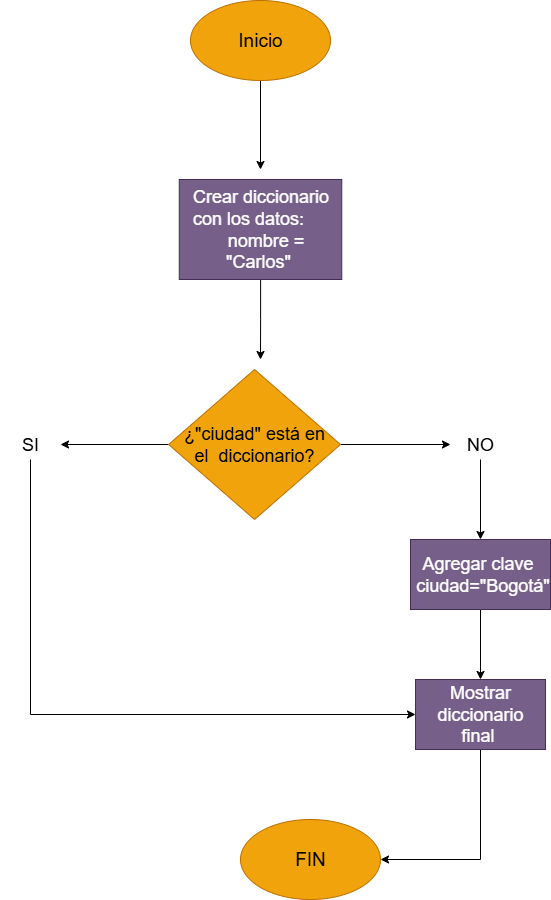

The diagram above was exported from draw.io. Its source (the exported page's mxGraphModel, read from the mxfile embedded in the PNG):
<mxGraphModel dx="872" dy="499" grid="1" gridSize="10" guides="1" tooltips="1" connect="1" arrows="1" fold="1" page="1" pageScale="1" pageWidth="827" pageHeight="1169" math="0" shadow="0">
  <root>
    <mxCell id="0" />
    <mxCell id="1" parent="0" />
    <mxCell id="XyXYfsmoOx8_1LKiq6vj-1" value="" style="edgeStyle=orthogonalEdgeStyle;rounded=0;orthogonalLoop=1;jettySize=auto;html=1;" edge="1" parent="1" source="XyXYfsmoOx8_1LKiq6vj-2">
      <mxGeometry relative="1" as="geometry">
        <mxPoint x="400" y="170" as="targetPoint" />
      </mxGeometry>
    </mxCell>
    <mxCell id="XyXYfsmoOx8_1LKiq6vj-2" value="&lt;font style=&quot;font-size: 19px;&quot;&gt;Inicio&lt;/font&gt;" style="ellipse;whiteSpace=wrap;html=1;fillColor=#f0a30a;strokeColor=#BD7000;fontColor=#000000;" vertex="1" parent="1">
      <mxGeometry x="330" y="1" width="140" height="80" as="geometry" />
    </mxCell>
    <mxCell id="XyXYfsmoOx8_1LKiq6vj-62" value="" style="edgeStyle=orthogonalEdgeStyle;rounded=0;orthogonalLoop=1;jettySize=auto;html=1;" edge="1" parent="1" source="XyXYfsmoOx8_1LKiq6vj-4">
      <mxGeometry relative="1" as="geometry">
        <mxPoint x="400" y="360" as="targetPoint" />
      </mxGeometry>
    </mxCell>
    <mxCell id="XyXYfsmoOx8_1LKiq6vj-4" value="&lt;div&gt;&lt;span style=&quot;font-size: 18px;&quot;&gt;Crear diccionario con los datos:&amp;nbsp; &amp;nbsp; &amp;nbsp;&lt;/span&gt;&lt;/div&gt;&lt;div&gt;&lt;span style=&quot;font-size: 18px;&quot;&gt;&amp;nbsp; nombre = &quot;Carlos&quot;&amp;nbsp;&lt;/span&gt;&lt;/div&gt;" style="rounded=0;whiteSpace=wrap;html=1;fillColor=#76608a;strokeColor=#432D57;fontColor=#ffffff;" vertex="1" parent="1">
      <mxGeometry x="318.75" y="180" width="162.5" height="100" as="geometry" />
    </mxCell>
    <mxCell id="XyXYfsmoOx8_1LKiq6vj-52" value="" style="edgeStyle=orthogonalEdgeStyle;rounded=0;orthogonalLoop=1;jettySize=auto;html=1;" edge="1" parent="1" source="XyXYfsmoOx8_1LKiq6vj-7" target="XyXYfsmoOx8_1LKiq6vj-9">
      <mxGeometry relative="1" as="geometry" />
    </mxCell>
    <mxCell id="XyXYfsmoOx8_1LKiq6vj-79" value="" style="edgeStyle=orthogonalEdgeStyle;rounded=0;orthogonalLoop=1;jettySize=auto;html=1;" edge="1" parent="1" source="XyXYfsmoOx8_1LKiq6vj-7" target="XyXYfsmoOx8_1LKiq6vj-11">
      <mxGeometry relative="1" as="geometry" />
    </mxCell>
    <mxCell id="XyXYfsmoOx8_1LKiq6vj-7" value="&lt;div&gt;&lt;span style=&quot;font-size: 18px;&quot;&gt;¿&quot;ciudad&quot; está en el&amp;nbsp;&lt;/span&gt;&lt;span style=&quot;font-size: 18px; background-color: transparent; color: light-dark(rgb(0, 0, 0), rgb(237, 237, 237));&quot;&gt;&amp;nbsp;diccionario?&lt;/span&gt;&lt;/div&gt;" style="rhombus;whiteSpace=wrap;html=1;fillColor=#f0a30a;strokeColor=#BD7000;fontColor=#000000;" vertex="1" parent="1">
      <mxGeometry x="308.12" y="370" width="171.88" height="150" as="geometry" />
    </mxCell>
    <mxCell id="XyXYfsmoOx8_1LKiq6vj-74" value="" style="edgeStyle=orthogonalEdgeStyle;rounded=0;orthogonalLoop=1;jettySize=auto;html=1;" edge="1" parent="1" source="XyXYfsmoOx8_1LKiq6vj-9" target="XyXYfsmoOx8_1LKiq6vj-73">
      <mxGeometry relative="1" as="geometry" />
    </mxCell>
    <mxCell id="XyXYfsmoOx8_1LKiq6vj-9" value="&lt;span style=&quot;font-size: 18px;&quot;&gt;NO&lt;/span&gt;" style="text;html=1;align=center;verticalAlign=middle;whiteSpace=wrap;rounded=0;" vertex="1" parent="1">
      <mxGeometry x="590" y="430" width="60" height="30" as="geometry" />
    </mxCell>
    <mxCell id="XyXYfsmoOx8_1LKiq6vj-16" value="&lt;span style=&quot;font-size: 19px;&quot;&gt;FIN&lt;/span&gt;" style="ellipse;whiteSpace=wrap;html=1;fillColor=#f0a30a;strokeColor=#BD7000;fontColor=#000000;" vertex="1" parent="1">
      <mxGeometry x="380" y="820" width="140" height="80" as="geometry" />
    </mxCell>
    <mxCell id="XyXYfsmoOx8_1LKiq6vj-84" value="" style="edgeStyle=orthogonalEdgeStyle;rounded=0;orthogonalLoop=1;jettySize=auto;html=1;entryX=0;entryY=0.5;entryDx=0;entryDy=0;exitX=0.5;exitY=1;exitDx=0;exitDy=0;" edge="1" parent="1" source="XyXYfsmoOx8_1LKiq6vj-11" target="XyXYfsmoOx8_1LKiq6vj-81">
      <mxGeometry relative="1" as="geometry">
        <mxPoint x="170" y="720" as="targetPoint" />
      </mxGeometry>
    </mxCell>
    <mxCell id="XyXYfsmoOx8_1LKiq6vj-11" value="&lt;span style=&quot;font-size: 18px;&quot;&gt;SI&lt;/span&gt;" style="text;html=1;align=center;verticalAlign=middle;whiteSpace=wrap;rounded=0;" vertex="1" parent="1">
      <mxGeometry x="140" y="430" width="60" height="30" as="geometry" />
    </mxCell>
    <mxCell id="XyXYfsmoOx8_1LKiq6vj-82" value="" style="edgeStyle=orthogonalEdgeStyle;rounded=0;orthogonalLoop=1;jettySize=auto;html=1;" edge="1" parent="1" source="XyXYfsmoOx8_1LKiq6vj-73" target="XyXYfsmoOx8_1LKiq6vj-81">
      <mxGeometry relative="1" as="geometry" />
    </mxCell>
    <mxCell id="XyXYfsmoOx8_1LKiq6vj-73" value="&lt;div&gt;&lt;span style=&quot;font-size: 18px;&quot;&gt;Agregar clave&amp;nbsp; &lt;/span&gt;&lt;span style=&quot;font-size: 18px; background-color: transparent; color: light-dark(rgb(255, 255, 255), rgb(18, 18, 18));&quot;&gt;&amp;nbsp;ciudad=&quot;Bogotá&quot;&lt;/span&gt;&lt;/div&gt;" style="whiteSpace=wrap;html=1;fillColor=#76608a;fontColor=#ffffff;strokeColor=#432D57;" vertex="1" parent="1">
      <mxGeometry x="550" y="540" width="140" height="70" as="geometry" />
    </mxCell>
    <mxCell id="XyXYfsmoOx8_1LKiq6vj-86" value="" style="edgeStyle=orthogonalEdgeStyle;rounded=0;orthogonalLoop=1;jettySize=auto;html=1;exitX=0.5;exitY=1;exitDx=0;exitDy=0;entryX=1;entryY=0.5;entryDx=0;entryDy=0;" edge="1" parent="1" source="XyXYfsmoOx8_1LKiq6vj-81" target="XyXYfsmoOx8_1LKiq6vj-16">
      <mxGeometry relative="1" as="geometry">
        <mxPoint x="530" y="870" as="targetPoint" />
      </mxGeometry>
    </mxCell>
    <mxCell id="XyXYfsmoOx8_1LKiq6vj-81" value="&lt;font style=&quot;font-size: 18px;&quot;&gt;Mostrar diccionario final&amp;nbsp;&lt;/font&gt;" style="whiteSpace=wrap;html=1;fillColor=#76608a;strokeColor=#432D57;fontColor=#ffffff;" vertex="1" parent="1">
      <mxGeometry x="555" y="680" width="130" height="70" as="geometry" />
    </mxCell>
  </root>
</mxGraphModel>